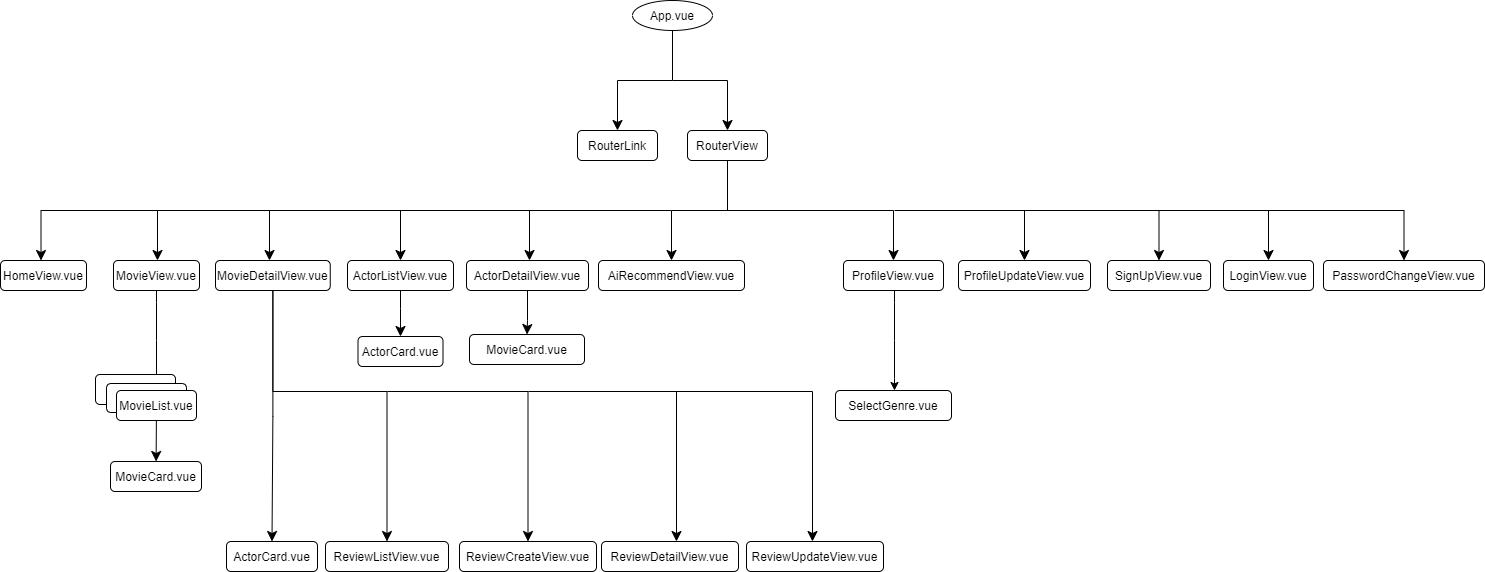

The diagram above was exported from draw.io. Its source (the exported page's mxGraphModel, read from the mxfile embedded in the PNG):
<mxGraphModel dx="1834" dy="1546" grid="0" gridSize="10" guides="1" tooltips="1" connect="1" arrows="1" fold="1" page="0" pageScale="1" pageWidth="827" pageHeight="1169" math="0" shadow="0">
  <root>
    <mxCell id="0" />
    <mxCell id="1" parent="0" />
    <mxCell id="Lu8_vEzru8FhUJftsdrB-96" value="App.vue" style="ellipse" parent="1" vertex="1">
      <mxGeometry x="239" y="-656" width="80" height="30" as="geometry" />
    </mxCell>
    <mxCell id="Lu8_vEzru8FhUJftsdrB-97" value="RouterLink" style="rounded=1;" parent="1" vertex="1">
      <mxGeometry x="184" y="-526" width="80" height="30" as="geometry" />
    </mxCell>
    <mxCell id="Lu8_vEzru8FhUJftsdrB-99" value="RouterView" style="rounded=1;" parent="1" vertex="1">
      <mxGeometry x="294" y="-526" width="80" height="30" as="geometry" />
    </mxCell>
    <mxCell id="Lu8_vEzru8FhUJftsdrB-101" value="MovieView.vue" style="rounded=1;" parent="1" vertex="1">
      <mxGeometry x="-280" y="-396" width="86" height="30" as="geometry" />
    </mxCell>
    <mxCell id="Lu8_vEzru8FhUJftsdrB-103" value="MovieDetailView.vue" style="rounded=1;" parent="1" vertex="1">
      <mxGeometry x="-178" y="-396" width="114.75" height="30" as="geometry" />
    </mxCell>
    <mxCell id="Lu8_vEzru8FhUJftsdrB-105" value="ActorListView.vue" style="rounded=1;" parent="1" vertex="1">
      <mxGeometry x="-46" y="-396" width="106" height="30" as="geometry" />
    </mxCell>
    <mxCell id="Lu8_vEzru8FhUJftsdrB-107" value="AiRecommendView.vue" style="rounded=1;" parent="1" vertex="1">
      <mxGeometry x="205" y="-396" width="146" height="30" as="geometry" />
    </mxCell>
    <mxCell id="Lu8_vEzru8FhUJftsdrB-113" value="SignUpView.vue" style="rounded=1;" parent="1" vertex="1">
      <mxGeometry x="714" y="-396" width="103" height="30" as="geometry" />
    </mxCell>
    <mxCell id="Lu8_vEzru8FhUJftsdrB-115" value="LoginView.vue" style="rounded=1;" parent="1" vertex="1">
      <mxGeometry x="830" y="-396" width="90" height="30" as="geometry" />
    </mxCell>
    <mxCell id="Lu8_vEzru8FhUJftsdrB-136" style="edgeStyle=none;curved=1;rounded=0;orthogonalLoop=1;jettySize=auto;html=1;fontSize=12;startSize=8;endSize=8;" parent="1" source="Lu8_vEzru8FhUJftsdrB-119" target="Lu8_vEzru8FhUJftsdrB-135" edge="1">
      <mxGeometry relative="1" as="geometry" />
    </mxCell>
    <mxCell id="Lu8_vEzru8FhUJftsdrB-120" value="" style="curved=1;noEdgeStyle=1;orthogonal=1;" parent="1" target="Lu8_vEzru8FhUJftsdrB-119" edge="1">
      <mxGeometry relative="1" as="geometry">
        <mxPoint x="-237" y="-366" as="sourcePoint" />
        <Array as="points">
          <mxPoint x="-237" y="-354" />
          <mxPoint x="-237" y="-278" />
        </Array>
      </mxGeometry>
    </mxCell>
    <mxCell id="Lu8_vEzru8FhUJftsdrB-125" value="ReviewListView.vue" style="rounded=1;" parent="1" vertex="1">
      <mxGeometry x="-68" y="-115" width="123" height="30" as="geometry" />
    </mxCell>
    <mxCell id="Lu8_vEzru8FhUJftsdrB-127" value="ActorCard.vue" style="rounded=1;" parent="1" vertex="1">
      <mxGeometry x="-35.5" y="-320" width="85" height="30" as="geometry" />
    </mxCell>
    <mxCell id="Lu8_vEzru8FhUJftsdrB-135" value="MovieCard.vue" style="rounded=1;" parent="1" vertex="1">
      <mxGeometry x="-283" y="-195" width="91" height="30" as="geometry" />
    </mxCell>
    <mxCell id="Lu8_vEzru8FhUJftsdrB-144" value="" style="edgeStyle=elbowEdgeStyle;elbow=vertical;endArrow=classic;html=1;curved=0;rounded=0;endSize=8;startSize=8;fontSize=12;exitX=0.5;exitY=1;exitDx=0;exitDy=0;" parent="1" source="Lu8_vEzru8FhUJftsdrB-103" target="tI0HGvNWhy0G6GD8Ij0l-8" edge="1">
      <mxGeometry width="50" height="50" relative="1" as="geometry">
        <mxPoint x="138" y="-311" as="sourcePoint" />
        <mxPoint x="-36.63000000000011" y="-266" as="targetPoint" />
      </mxGeometry>
    </mxCell>
    <mxCell id="Lu8_vEzru8FhUJftsdrB-152" value="" style="edgeStyle=elbowEdgeStyle;elbow=vertical;endArrow=classic;html=1;curved=0;rounded=0;endSize=8;startSize=8;fontSize=12;exitX=0.5;exitY=1;exitDx=0;exitDy=0;entryX=0.5;entryY=0;entryDx=0;entryDy=0;" parent="1" source="Lu8_vEzru8FhUJftsdrB-103" target="Lu8_vEzru8FhUJftsdrB-125" edge="1">
      <mxGeometry width="50" height="50" relative="1" as="geometry">
        <mxPoint x="159.37" y="-366" as="sourcePoint" />
        <mxPoint x="129.37" y="-266" as="targetPoint" />
        <Array as="points">
          <mxPoint x="-61" y="-265" />
        </Array>
      </mxGeometry>
    </mxCell>
    <mxCell id="Lu8_vEzru8FhUJftsdrB-153" value="" style="edgeStyle=elbowEdgeStyle;elbow=vertical;endArrow=classic;html=1;curved=0;rounded=0;endSize=8;startSize=8;fontSize=12;exitX=0.5;exitY=1;exitDx=0;exitDy=0;entryX=0.5;entryY=0;entryDx=0;entryDy=0;" parent="1" source="Lu8_vEzru8FhUJftsdrB-105" target="Lu8_vEzru8FhUJftsdrB-127" edge="1">
      <mxGeometry width="50" height="50" relative="1" as="geometry">
        <mxPoint x="218.13" y="-368" as="sourcePoint" />
        <mxPoint x="389.13" y="-268" as="targetPoint" />
        <Array as="points">
          <mxPoint x="9" y="-348" />
        </Array>
      </mxGeometry>
    </mxCell>
    <mxCell id="Lu8_vEzru8FhUJftsdrB-157" value="" style="edgeStyle=elbowEdgeStyle;elbow=vertical;endArrow=classic;html=1;curved=0;rounded=0;endSize=8;startSize=8;fontSize=12;exitX=0.5;exitY=1;exitDx=0;exitDy=0;entryX=0.5;entryY=0;entryDx=0;entryDy=0;" parent="1" source="Lu8_vEzru8FhUJftsdrB-99" target="tI0HGvNWhy0G6GD8Ij0l-24" edge="1">
      <mxGeometry width="50" height="50" relative="1" as="geometry">
        <mxPoint x="663" y="-502" as="sourcePoint" />
        <mxPoint x="604.5" y="-396" as="targetPoint" />
      </mxGeometry>
    </mxCell>
    <mxCell id="Lu8_vEzru8FhUJftsdrB-161" value="" style="edgeStyle=segmentEdgeStyle;endArrow=classic;html=1;curved=0;rounded=0;endSize=8;startSize=8;fontSize=12;entryX=0.5;entryY=0;entryDx=0;entryDy=0;" parent="1" target="Lu8_vEzru8FhUJftsdrB-113" edge="1">
      <mxGeometry width="50" height="50" relative="1" as="geometry">
        <mxPoint x="859" y="-446" as="sourcePoint" />
        <mxPoint x="929" y="-606" as="targetPoint" />
      </mxGeometry>
    </mxCell>
    <mxCell id="Lu8_vEzru8FhUJftsdrB-163" value="" style="edgeStyle=segmentEdgeStyle;endArrow=classic;html=1;curved=0;rounded=0;endSize=8;startSize=8;fontSize=12;entryX=0.5;entryY=0;entryDx=0;entryDy=0;" parent="1" target="Lu8_vEzru8FhUJftsdrB-115" edge="1">
      <mxGeometry width="50" height="50" relative="1" as="geometry">
        <mxPoint x="927" y="-446" as="sourcePoint" />
        <mxPoint x="1058" y="-396" as="targetPoint" />
      </mxGeometry>
    </mxCell>
    <mxCell id="Lu8_vEzru8FhUJftsdrB-166" value="" style="edgeStyle=segmentEdgeStyle;endArrow=classic;html=1;curved=0;rounded=0;endSize=8;startSize=8;fontSize=12;entryX=0.5;entryY=0;entryDx=0;entryDy=0;" parent="1" target="Lu8_vEzru8FhUJftsdrB-107" edge="1">
      <mxGeometry width="50" height="50" relative="1" as="geometry">
        <mxPoint x="449" y="-446" as="sourcePoint" />
        <mxPoint x="197" y="-463" as="targetPoint" />
      </mxGeometry>
    </mxCell>
    <mxCell id="Lu8_vEzru8FhUJftsdrB-167" value="" style="edgeStyle=segmentEdgeStyle;endArrow=classic;html=1;curved=0;rounded=0;endSize=8;startSize=8;fontSize=12;entryX=0.5;entryY=0;entryDx=0;entryDy=0;" parent="1" edge="1">
      <mxGeometry width="50" height="50" relative="1" as="geometry">
        <mxPoint x="278" y="-446" as="sourcePoint" />
        <mxPoint x="136" y="-396" as="targetPoint" />
      </mxGeometry>
    </mxCell>
    <mxCell id="Lu8_vEzru8FhUJftsdrB-168" value="" style="edgeStyle=segmentEdgeStyle;endArrow=classic;html=1;curved=0;rounded=0;endSize=8;startSize=8;fontSize=12;entryX=0.5;entryY=0;entryDx=0;entryDy=0;" parent="1" edge="1" target="Lu8_vEzru8FhUJftsdrB-105">
      <mxGeometry width="50" height="50" relative="1" as="geometry">
        <mxPoint x="189" y="-446" as="sourcePoint" />
        <mxPoint x="63" y="-396" as="targetPoint" />
        <Array as="points">
          <mxPoint x="7" y="-446" />
        </Array>
      </mxGeometry>
    </mxCell>
    <mxCell id="Lu8_vEzru8FhUJftsdrB-169" value="" style="edgeStyle=segmentEdgeStyle;endArrow=classic;html=1;curved=0;rounded=0;endSize=8;startSize=8;fontSize=12;entryX=0.5;entryY=0;entryDx=0;entryDy=0;" parent="1" edge="1">
      <mxGeometry width="50" height="50" relative="1" as="geometry">
        <mxPoint x="-123" y="-446" as="sourcePoint" />
        <mxPoint x="-236" y="-396" as="targetPoint" />
      </mxGeometry>
    </mxCell>
    <mxCell id="Lu8_vEzru8FhUJftsdrB-170" value="" style="edgeStyle=elbowEdgeStyle;elbow=vertical;endArrow=classic;html=1;curved=0;rounded=0;endSize=8;startSize=8;fontSize=12;exitX=0.5;exitY=1;exitDx=0;exitDy=0;entryX=0.5;entryY=0;entryDx=0;entryDy=0;" parent="1" source="Lu8_vEzru8FhUJftsdrB-96" target="Lu8_vEzru8FhUJftsdrB-99" edge="1">
      <mxGeometry width="50" height="50" relative="1" as="geometry">
        <mxPoint x="238" y="-498" as="sourcePoint" />
        <mxPoint x="288" y="-548" as="targetPoint" />
      </mxGeometry>
    </mxCell>
    <mxCell id="Lu8_vEzru8FhUJftsdrB-171" value="" style="edgeStyle=segmentEdgeStyle;endArrow=classic;html=1;curved=0;rounded=0;endSize=8;startSize=8;fontSize=12;entryX=0.5;entryY=0;entryDx=0;entryDy=0;" parent="1" target="Lu8_vEzru8FhUJftsdrB-97" edge="1">
      <mxGeometry width="50" height="50" relative="1" as="geometry">
        <mxPoint x="279" y="-576" as="sourcePoint" />
        <mxPoint x="202" y="-605" as="targetPoint" />
      </mxGeometry>
    </mxCell>
    <mxCell id="LACK0UHkP8isDv5mD1RX-11" value="" style="edgeStyle=segmentEdgeStyle;endArrow=classic;html=1;curved=0;rounded=0;endSize=8;startSize=8;fontSize=12;entryX=0.5;entryY=0;entryDx=0;entryDy=0;" parent="1" target="LACK0UHkP8isDv5mD1RX-14" edge="1">
      <mxGeometry width="50" height="50" relative="1" as="geometry">
        <mxPoint x="630" y="-446" as="sourcePoint" />
        <mxPoint x="973.5000000000002" y="-396" as="targetPoint" />
      </mxGeometry>
    </mxCell>
    <mxCell id="LACK0UHkP8isDv5mD1RX-14" value="PasswordChangeView.vue" style="rounded=1;" parent="1" vertex="1">
      <mxGeometry x="930" y="-396" width="161" height="30" as="geometry" />
    </mxCell>
    <mxCell id="tI0HGvNWhy0G6GD8Ij0l-2" value="HomeView.vue" style="rounded=1;" vertex="1" parent="1">
      <mxGeometry x="-393" y="-396" width="86" height="30" as="geometry" />
    </mxCell>
    <mxCell id="tI0HGvNWhy0G6GD8Ij0l-7" value="" style="rounded=1;" vertex="1" parent="1">
      <mxGeometry x="-298" y="-282" width="80" height="30" as="geometry" />
    </mxCell>
    <mxCell id="tI0HGvNWhy0G6GD8Ij0l-5" value="" style="rounded=1;" vertex="1" parent="1">
      <mxGeometry x="-287" y="-273" width="80" height="29" as="geometry" />
    </mxCell>
    <mxCell id="Lu8_vEzru8FhUJftsdrB-119" value="MovieList.vue" style="rounded=1;" parent="1" vertex="1">
      <mxGeometry x="-277" y="-266" width="80" height="30" as="geometry" />
    </mxCell>
    <mxCell id="tI0HGvNWhy0G6GD8Ij0l-8" value="ActorCard.vue" style="rounded=1;" vertex="1" parent="1">
      <mxGeometry x="-167" y="-115" width="91" height="30" as="geometry" />
    </mxCell>
    <mxCell id="tI0HGvNWhy0G6GD8Ij0l-9" value="ReviewCreateView.vue" style="rounded=1;" vertex="1" parent="1">
      <mxGeometry x="66" y="-115" width="137" height="30" as="geometry" />
    </mxCell>
    <mxCell id="tI0HGvNWhy0G6GD8Ij0l-10" value="ReviewDetailView.vue" style="rounded=1;" vertex="1" parent="1">
      <mxGeometry x="208" y="-115" width="137" height="30" as="geometry" />
    </mxCell>
    <mxCell id="tI0HGvNWhy0G6GD8Ij0l-11" value="ReviewUpdateView.vue" style="rounded=1;" vertex="1" parent="1">
      <mxGeometry x="353" y="-115" width="137" height="30" as="geometry" />
    </mxCell>
    <mxCell id="tI0HGvNWhy0G6GD8Ij0l-15" value="" style="edgeStyle=segmentEdgeStyle;endArrow=classic;html=1;curved=0;rounded=0;endSize=8;startSize=8;fontSize=12;entryX=0.5;entryY=0;entryDx=0;entryDy=0;" edge="1" parent="1" target="tI0HGvNWhy0G6GD8Ij0l-9">
      <mxGeometry width="50" height="50" relative="1" as="geometry">
        <mxPoint x="-6" y="-265" as="sourcePoint" />
        <mxPoint x="142" y="-126" as="targetPoint" />
        <Array as="points">
          <mxPoint x="135" y="-265" />
          <mxPoint x="135" y="-115" />
        </Array>
      </mxGeometry>
    </mxCell>
    <mxCell id="tI0HGvNWhy0G6GD8Ij0l-16" value="" style="edgeStyle=segmentEdgeStyle;endArrow=classic;html=1;curved=0;rounded=0;endSize=8;startSize=8;fontSize=12;entryX=0.5;entryY=0;entryDx=0;entryDy=0;" edge="1" parent="1">
      <mxGeometry width="50" height="50" relative="1" as="geometry">
        <mxPoint x="135" y="-265" as="sourcePoint" />
        <mxPoint x="283" y="-115" as="targetPoint" />
        <Array as="points">
          <mxPoint x="283" y="-265" />
          <mxPoint x="283" y="-115" />
        </Array>
      </mxGeometry>
    </mxCell>
    <mxCell id="tI0HGvNWhy0G6GD8Ij0l-17" value="" style="edgeStyle=segmentEdgeStyle;endArrow=classic;html=1;curved=0;rounded=0;endSize=8;startSize=8;fontSize=12;entryX=0.5;entryY=0;entryDx=0;entryDy=0;" edge="1" parent="1">
      <mxGeometry width="50" height="50" relative="1" as="geometry">
        <mxPoint x="-163.48000000000002" y="-446" as="sourcePoint" />
        <mxPoint x="-352.48" y="-396" as="targetPoint" />
      </mxGeometry>
    </mxCell>
    <mxCell id="tI0HGvNWhy0G6GD8Ij0l-18" value="" style="edgeStyle=segmentEdgeStyle;endArrow=classic;html=1;curved=0;rounded=0;endSize=8;startSize=8;fontSize=12;entryX=0.5;entryY=0;entryDx=0;entryDy=0;" edge="1" parent="1">
      <mxGeometry width="50" height="50" relative="1" as="geometry">
        <mxPoint x="58" y="-446" as="sourcePoint" />
        <mxPoint x="-124" y="-396" as="targetPoint" />
        <Array as="points">
          <mxPoint x="-124" y="-446" />
        </Array>
      </mxGeometry>
    </mxCell>
    <mxCell id="tI0HGvNWhy0G6GD8Ij0l-19" value="ActorDetailView.vue" style="rounded=1;" vertex="1" parent="1">
      <mxGeometry x="73" y="-396" width="122" height="30" as="geometry" />
    </mxCell>
    <mxCell id="tI0HGvNWhy0G6GD8Ij0l-20" value="" style="edgeStyle=elbowEdgeStyle;elbow=vertical;endArrow=classic;html=1;curved=0;rounded=0;endSize=8;startSize=8;fontSize=12;exitX=0.5;exitY=1;exitDx=0;exitDy=0;entryX=0.5;entryY=0;entryDx=0;entryDy=0;" edge="1" parent="1" source="tI0HGvNWhy0G6GD8Ij0l-19" target="tI0HGvNWhy0G6GD8Ij0l-21">
      <mxGeometry width="50" height="50" relative="1" as="geometry">
        <mxPoint x="136" y="-344" as="sourcePoint" />
        <mxPoint x="267" y="-244" as="targetPoint" />
        <Array as="points">
          <mxPoint x="134" y="-336" />
        </Array>
      </mxGeometry>
    </mxCell>
    <mxCell id="tI0HGvNWhy0G6GD8Ij0l-21" value="MovieCard.vue" style="rounded=1;" vertex="1" parent="1">
      <mxGeometry x="76" y="-322" width="115" height="30" as="geometry" />
    </mxCell>
    <mxCell id="tI0HGvNWhy0G6GD8Ij0l-23" value="" style="edgeStyle=segmentEdgeStyle;endArrow=classic;html=1;curved=0;rounded=0;endSize=8;startSize=8;fontSize=12;entryX=0.5;entryY=0;entryDx=0;entryDy=0;" edge="1" parent="1">
      <mxGeometry width="50" height="50" relative="1" as="geometry">
        <mxPoint x="271" y="-265" as="sourcePoint" />
        <mxPoint x="419" y="-115" as="targetPoint" />
        <Array as="points">
          <mxPoint x="419" y="-265" />
          <mxPoint x="419" y="-115" />
        </Array>
      </mxGeometry>
    </mxCell>
    <mxCell id="tI0HGvNWhy0G6GD8Ij0l-24" value="ProfileView.vue" style="rounded=1;" vertex="1" parent="1">
      <mxGeometry x="450" y="-396" width="100" height="30" as="geometry" />
    </mxCell>
    <mxCell id="tI0HGvNWhy0G6GD8Ij0l-25" value="SelectGenre.vue" style="rounded=1;" vertex="1" parent="1">
      <mxGeometry x="442" y="-266" width="116" height="30" as="geometry" />
    </mxCell>
    <mxCell id="tI0HGvNWhy0G6GD8Ij0l-26" value="" style="curved=1;noEdgeStyle=1;orthogonal=1;" edge="1" source="tI0HGvNWhy0G6GD8Ij0l-24" target="tI0HGvNWhy0G6GD8Ij0l-25" parent="1">
      <mxGeometry relative="1" as="geometry">
        <Array as="points">
          <mxPoint x="501" y="-354" />
          <mxPoint x="501" y="-278" />
        </Array>
      </mxGeometry>
    </mxCell>
    <mxCell id="tI0HGvNWhy0G6GD8Ij0l-27" value="ProfileUpdateView.vue" style="rounded=1;" vertex="1" parent="1">
      <mxGeometry x="565" y="-396" width="132" height="30" as="geometry" />
    </mxCell>
    <mxCell id="tI0HGvNWhy0G6GD8Ij0l-28" value="" style="edgeStyle=segmentEdgeStyle;endArrow=classic;html=1;curved=0;rounded=0;endSize=8;startSize=8;fontSize=12;entryX=0.5;entryY=0;entryDx=0;entryDy=0;" edge="1" parent="1" target="tI0HGvNWhy0G6GD8Ij0l-27">
      <mxGeometry width="50" height="50" relative="1" as="geometry">
        <mxPoint x="501" y="-446" as="sourcePoint" />
        <mxPoint x="865" y="-396" as="targetPoint" />
      </mxGeometry>
    </mxCell>
  </root>
</mxGraphModel>